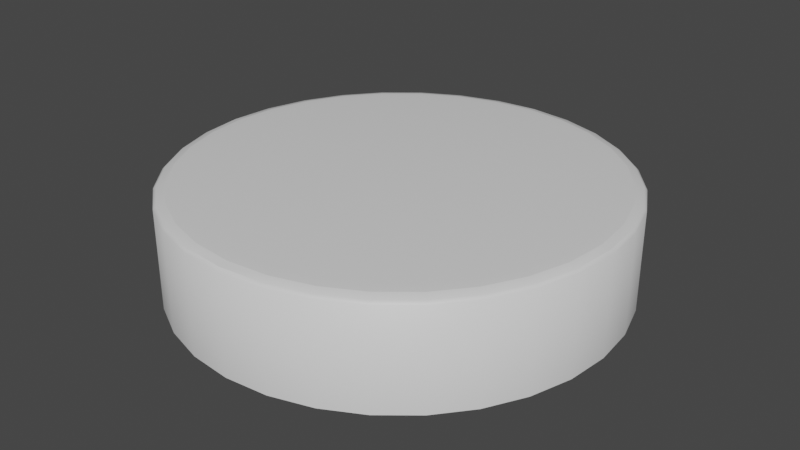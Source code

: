 # Source: Frosting_Cover_Underfilled.blend  (saved by Blender 3.4.6; exported with 4.5.12 LTS)
import bpy
from mathutils import Matrix  # noqa: F401  (used for matrix-valued properties, if any)

bpy.ops.wm.read_factory_settings(use_empty=True)
scene = bpy.context.scene
scene.name = 'Scene'

# ---- collections
col_collection = bpy.data.collections.new('Collection'); scene.collection.children.link(col_collection)

# ---- materials (node trees are filled in below, after node groups)
mat_material = bpy.data.materials.new('Material')
mat_material.use_transparent_shadow = False

# ---- node groups
ng_auto_smooth = bpy.data.node_groups.new('Auto Smooth', 'GeometryNodeTree')
_s = ng_auto_smooth.interface.new_socket(name='Geometry', in_out='OUTPUT', socket_type='NodeSocketGeometry')
_s = ng_auto_smooth.interface.new_socket(name='Geometry', in_out='INPUT', socket_type='NodeSocketGeometry')
_s = ng_auto_smooth.interface.new_socket(name='Angle', in_out='INPUT', socket_type='NodeSocketFloat')
_s.subtype = 'ANGLE'
_s.min_value = 0.0
_s.max_value = 3.142
ng_auto_smooth.is_modifier = True
_N = ng_auto_smooth.nodes; _L = ng_auto_smooth.links
n0 = _N.new('NodeGroupOutput'); n0.name = 'Group Output'; n0.location = (480, -100)
n1 = _N.new('NodeGroupInput'); n1.name = 'Group Input'; n1.location = (-420, -300)
n2 = _N.new('NodeGroupInput'); n2.name = 'Group Input.001'; n2.location = (-60, -100)
n3 = _N.new('GeometryNodeSetShadeSmooth'); n3.name = 'Set Shade Smooth'; n3.location = (120, -100)
n3.domain = 'EDGE'
n4 = _N.new('GeometryNodeSetShadeSmooth'); n4.name = 'Set Shade Smooth.001'; n4.location = (300, -100)
n5 = _N.new('GeometryNodeInputMeshEdgeAngle'); n5.name = 'Edge Angle'; n5.location = (-420, -220)
n6 = _N.new('GeometryNodeInputEdgeSmooth'); n6.name = 'Is Edge Smooth'; n6.location = (-60, -160)
n7 = _N.new('GeometryNodeInputShadeSmooth'); n7.name = 'Is Face Smooth'; n7.location = (-240, -340)
n8 = _N.new('FunctionNodeBooleanMath'); n8.name = 'Boolean Math'; n8.location = (-60, -220)
n9 = _N.new('FunctionNodeCompare'); n9.name = 'Compare'; n9.location = (-240, -180)
n9.operation = 'LESS_EQUAL'
_L.new(n5.outputs[0], n9.inputs[0])
_L.new(n4.outputs[0], n0.inputs[0])
_L.new(n1.outputs[1], n9.inputs[1])
_L.new(n9.outputs[0], n8.inputs[0])
_L.new(n7.outputs[0], n8.inputs[1])
_L.new(n2.outputs[0], n3.inputs[0])
_L.new(n6.outputs[0], n3.inputs[1])
_L.new(n3.outputs[0], n4.inputs[0])
_L.new(n8.outputs[0], n3.inputs[2])
n0.is_active_output = True

# ---- material node trees
mat_material.use_nodes = True; mat_material.node_tree.nodes.clear()
_N = mat_material.node_tree.nodes; _L = mat_material.node_tree.links
n0 = _N.new('ShaderNodeBsdfPrincipled'); n0.name = 'Principled BSDF'; n0.location = (10, 300)
n0.distribution = 'GGX'
n0.subsurface_method = 'RANDOM_WALK_SKIN'
n0.inputs[3].default_value = 1.45
n0.inputs[27].default_value = (0.0, 0.0, 0.0, 1.0)
n0.inputs[28].default_value = 1.0
n1 = _N.new('ShaderNodeOutputMaterial'); n1.name = 'Material Output'; n1.location = (300, 300)
_L.new(n0.outputs[0], n1.inputs[0])
n1.is_active_output = True

# ---- world
world_world = bpy.data.worlds.new('World'); scene.world = world_world
world_world.use_nodes = True; world_world.node_tree.nodes.clear()
_N = world_world.node_tree.nodes; _L = world_world.node_tree.links
n0 = _N.new('ShaderNodeOutputWorld'); n0.name = 'World Output'; n0.location = (300, 300)
n1 = _N.new('ShaderNodeBackground'); n1.name = 'Background'; n1.location = (10, 300)
n1.inputs[0].default_value = (0.05088, 0.05088, 0.05088, 1.0)
_L.new(n1.outputs[0], n0.inputs[0])
n0.is_active_output = True
world_world.color = (0.05088, 0.05088, 0.05088)
world_world.use_sun_shadow = False
world_world.sun_shadow_jitter_overblur = 0.0

# ---- meshes
me_cylinder_002 = bpy.data.meshes.new('Cylinder.002')
me_cylinder_002.from_pydata([(5.386e-11, 1.05, -0.945), (5.386e-11, 0.9445, 1.05), (5.386e-11, 1.05, 0.945), (5.386e-11, 0.9972, 1.036), (5.386e-11, 1.036, 0.9975), (0.2048, 1.03, -0.945), (0.1843, 0.9263, 1.05), (0.2048, 1.03, 0.945), (0.1946, 0.9781, 1.036), (0.2021, 1.016, 0.9975), (0.4018, 0.9701, -0.945), (0.3614, 0.8726, 1.05), (0.4018, 0.9701, 0.945), (0.3816, 0.9213, 1.036), (0.3964, 0.957, 0.9975), (0.5833, 0.873, -0.945), (0.5247, 0.7853, 1.05), (0.5833, 0.873, 0.945), (0.554, 0.8292, 1.036), (0.5755, 0.8613, 0.9975), (0.7425, 0.7425, -0.945), (0.6679, 0.6679, 1.05), (0.7425, 0.7425, 0.945), (0.7052, 0.7052, 1.036), (0.7325, 0.7325, 0.9975), (0.873, 0.5833, -0.945), (0.7853, 0.5247, 1.05), (0.873, 0.5833, 0.945), (0.8292, 0.554, 1.036), (0.8613, 0.5755, 0.9975), (0.9701, 0.4018, -0.945), (0.8726, 0.3614, 1.05), (0.9701, 0.4018, 0.945), (0.9213, 0.3816, 1.036), (0.957, 0.3964, 0.9975), (1.03, 0.2048, -0.945), (0.9263, 0.1843, 1.05), (1.03, 0.2048, 0.945), (0.9781, 0.1946, 1.036), (1.016, 0.2021, 0.9975), (1.05, -1.179e-09, -0.945), (0.9445, -1.179e-09, 1.05), (1.05, -1.179e-09, 0.945), (0.9972, -1.179e-09, 1.036), (1.036, -1.179e-09, 0.9975), (1.03, -0.2048, -0.945), (0.9263, -0.1843, 1.05), (1.03, -0.2048, 0.945), (0.9781, -0.1946, 1.036), (1.016, -0.2021, 0.9975), (0.9701, -0.4018, -0.945), (0.8726, -0.3614, 1.05), (0.9701, -0.4018, 0.945), (0.9213, -0.3816, 1.036), (0.957, -0.3964, 0.9975), (0.873, -0.5833, -0.945), (0.7853, -0.5247, 1.05), (0.873, -0.5833, 0.945), (0.8292, -0.554, 1.036), (0.8613, -0.5755, 0.9975), (0.7425, -0.7425, -0.945), (0.6679, -0.6679, 1.05), (0.7425, -0.7425, 0.945), (0.7052, -0.7052, 1.036), (0.7325, -0.7325, 0.9975), (0.5833, -0.873, -0.945), (0.5247, -0.7853, 1.05), (0.5833, -0.873, 0.945), (0.554, -0.8292, 1.036), (0.5755, -0.8613, 0.9975), (0.4018, -0.9701, -0.945), (0.3614, -0.8726, 1.05), (0.4018, -0.9701, 0.945), (0.3816, -0.9213, 1.036), (0.3964, -0.957, 0.9975), (0.2048, -1.03, -0.945), (0.1843, -0.9263, 1.05), (0.2048, -1.03, 0.945), (0.1946, -0.9781, 1.036), (0.2021, -1.016, 0.9975), (5.386e-11, -1.05, -0.945), (5.386e-11, -0.9445, 1.05), (5.386e-11, -1.05, 0.945), (5.386e-11, -0.9972, 1.036), (5.386e-11, -1.036, 0.9975), (-0.2048, -1.03, -0.945), (-0.1843, -0.9263, 1.05), (-0.2048, -1.03, 0.945), (-0.1946, -0.9781, 1.036), (-0.2021, -1.016, 0.9975), (-0.4018, -0.9701, -0.945), (-0.3614, -0.8726, 1.05), (-0.4018, -0.9701, 0.945), (-0.3816, -0.9213, 1.036), (-0.3964, -0.957, 0.9975), (-0.5833, -0.873, -0.945), (-0.5247, -0.7853, 1.05), (-0.5833, -0.873, 0.945), (-0.554, -0.8292, 1.036), (-0.5755, -0.8613, 0.9975), (-0.7425, -0.7425, -0.945), (-0.6679, -0.6679, 1.05), (-0.7425, -0.7425, 0.945), (-0.7052, -0.7052, 1.036), (-0.7325, -0.7325, 0.9975), (-0.873, -0.5833, -0.945), (-0.7853, -0.5247, 1.05), (-0.873, -0.5833, 0.945), (-0.8292, -0.554, 1.036), (-0.8613, -0.5755, 0.9975), (-0.9701, -0.4018, -0.945), (-0.8726, -0.3614, 1.05), (-0.9701, -0.4018, 0.945), (-0.9213, -0.3816, 1.036), (-0.957, -0.3964, 0.9975), (-1.03, -0.2048, -0.945), (-0.9263, -0.1843, 1.05), (-1.03, -0.2048, 0.945), (-0.9781, -0.1946, 1.036), (-1.016, -0.2021, 0.9975), (-1.05, -1.179e-09, -0.945), (-0.9445, -1.179e-09, 1.05), (-1.05, -1.179e-09, 0.945), (-0.9972, -1.179e-09, 1.036), (-1.036, -1.179e-09, 0.9975), (-1.03, 0.2048, -0.945), (-0.9263, 0.1843, 1.05), (-1.03, 0.2048, 0.945), (-0.9781, 0.1946, 1.036), (-1.016, 0.2021, 0.9975), (-0.9701, 0.4018, -0.945), (-0.8726, 0.3614, 1.05), (-0.9701, 0.4018, 0.945), (-0.9213, 0.3816, 1.036), (-0.957, 0.3964, 0.9975), (-0.873, 0.5833, -0.945), (-0.7853, 0.5247, 1.05), (-0.873, 0.5833, 0.945), (-0.8292, 0.554, 1.036), (-0.8613, 0.5755, 0.9975), (-0.7425, 0.7425, -0.945), (-0.6679, 0.6679, 1.05), (-0.7425, 0.7425, 0.945), (-0.7052, 0.7052, 1.036), (-0.7325, 0.7325, 0.9975), (-0.5833, 0.873, -0.945), (-0.5247, 0.7853, 1.05), (-0.5833, 0.873, 0.945), (-0.554, 0.8292, 1.036), (-0.5755, 0.8613, 0.9975), (-0.4018, 0.9701, -0.945), (-0.3614, 0.8726, 1.05), (-0.4018, 0.9701, 0.945), (-0.3816, 0.9213, 1.036), (-0.3964, 0.957, 0.9975), (-0.2048, 1.03, -0.945), (-0.1843, 0.9263, 1.05), (-0.2048, 1.03, 0.945), (-0.1946, 0.9781, 1.036), (-0.2021, 1.016, 0.9975)], [], [(155, 157, 2, 0), (10, 12, 17, 15), (15, 17, 22, 20), (20, 22, 27, 25), (25, 27, 32, 30), (30, 32, 37, 35), (35, 37, 42, 40), (40, 42, 47, 45), (45, 47, 52, 50), (50, 52, 57, 55), (55, 57, 62, 60), (60, 62, 67, 65), (65, 67, 72, 70), (70, 72, 77, 75), (75, 77, 82, 80), (80, 82, 87, 85), (85, 87, 92, 90), (90, 92, 97, 95), (95, 97, 102, 100), (100, 102, 107, 105), (105, 107, 112, 110), (110, 112, 117, 115), (115, 117, 122, 120), (120, 122, 127, 125), (125, 127, 132, 130), (130, 132, 137, 135), (135, 137, 142, 140), (140, 142, 147, 145), (145, 147, 152, 150), (150, 152, 157, 155), (5, 7, 12, 10), (6, 1, 156, 151, 146, 141, 136, 131, 126, 121, 116, 111, 106, 101, 96, 91, 86, 81, 76, 71, 66, 61, 56, 51, 46, 41, 36, 31, 26, 21, 16, 11), (0, 2, 7, 5), (7, 2, 4, 9), (9, 4, 3, 8), (8, 3, 1, 6), (12, 7, 9, 14), (14, 9, 8, 13), (13, 8, 6, 11), (17, 12, 14, 19), (19, 14, 13, 18), (18, 13, 11, 16), (22, 17, 19, 24), (24, 19, 18, 23), (23, 18, 16, 21), (27, 22, 24, 29), (29, 24, 23, 28), (28, 23, 21, 26), (32, 27, 29, 34), (34, 29, 28, 33), (33, 28, 26, 31), (37, 32, 34, 39), (39, 34, 33, 38), (38, 33, 31, 36), (42, 37, 39, 44), (44, 39, 38, 43), (43, 38, 36, 41), (47, 42, 44, 49), (49, 44, 43, 48), (48, 43, 41, 46), (52, 47, 49, 54), (54, 49, 48, 53), (53, 48, 46, 51), (57, 52, 54, 59), (59, 54, 53, 58), (58, 53, 51, 56), (62, 57, 59, 64), (64, 59, 58, 63), (63, 58, 56, 61), (67, 62, 64, 69), (69, 64, 63, 68), (68, 63, 61, 66), (72, 67, 69, 74), (74, 69, 68, 73), (73, 68, 66, 71), (77, 72, 74, 79), (79, 74, 73, 78), (78, 73, 71, 76), (82, 77, 79, 84), (84, 79, 78, 83), (83, 78, 76, 81), (87, 82, 84, 89), (89, 84, 83, 88), (88, 83, 81, 86), (92, 87, 89, 94), (94, 89, 88, 93), (93, 88, 86, 91), (97, 92, 94, 99), (99, 94, 93, 98), (98, 93, 91, 96), (102, 97, 99, 104), (104, 99, 98, 103), (103, 98, 96, 101), (107, 102, 104, 109), (109, 104, 103, 108), (108, 103, 101, 106), (112, 107, 109, 114), (114, 109, 108, 113), (113, 108, 106, 111), (117, 112, 114, 119), (119, 114, 113, 118), (118, 113, 111, 116), (122, 117, 119, 124), (124, 119, 118, 123), (123, 118, 116, 121), (127, 122, 124, 129), (129, 124, 123, 128), (128, 123, 121, 126), (132, 127, 129, 134), (134, 129, 128, 133), (133, 128, 126, 131), (137, 132, 134, 139), (139, 134, 133, 138), (138, 133, 131, 136), (142, 137, 139, 144), (144, 139, 138, 143), (143, 138, 136, 141), (147, 142, 144, 149), (149, 144, 143, 148), (148, 143, 141, 146), (152, 147, 149, 154), (154, 149, 148, 153), (153, 148, 146, 151), (157, 152, 154, 159), (159, 154, 153, 158), (158, 153, 151, 156), (2, 157, 159, 4), (4, 159, 158, 3), (3, 158, 156, 1)])
me_cylinder_002.polygons.foreach_set('use_smooth', [True] * 129)
_uv = me_cylinder_002.uv_layers.new(name='UVMap')
_uv.uv.foreach_set('vector', [0.03125, 0.525, 0.03125, 0.975, 0.0, 0.975, 0.0, 0.525, 0.9375, 0.525, 0.9375, 0.975, 0.9062, 0.975, 0.9062, 0.525, 0.9062, 0.525, 0.9062, 0.975, 0.875, 0.975, 0.875, 0.525, 0.875, 0.525, 0.875, 0.975, 0.8438, 0.975, 0.8438, 0.525, 0.8438, 0.525, 0.8438, 0.975, 0.8125, 0.975, 0.8125, 0.525, 0.8125, 0.525, 0.8125, 0.975, 0.7812, 0.975, 0.7812, 0.525, 0.7812, 0.525, 0.7812, 0.975, 0.75, 0.975, 0.75, 0.525, 0.75, 0.525, 0.75, 0.975, 0.7188, 0.975, 0.7188, 0.525, 0.7188, 0.525, 0.7188, 0.975, 0.6875, 0.975, 0.6875, 0.525, 0.6875, 0.525, 0.6875, 0.975, 0.6562, 0.975, 0.6562, 0.525, 0.6562, 0.525, 0.6562, 0.975, 0.625, 0.975, 0.625, 0.525, 0.625, 0.525, 0.625, 0.975, 0.5938, 0.975, 0.5938, 0.525, 0.5938, 0.525, 0.5938, 0.975, 0.5625, 0.975, 0.5625, 0.525, 0.5625, 0.525, 0.5625, 0.975, 0.5312, 0.975, 0.5312, 0.525, 0.5312, 0.525, 0.5312, 0.975, 0.5, 0.975, 0.5, 0.525, 0.5, 0.525, 0.5, 0.975, 0.4688, 0.975, 0.4688, 0.525, 0.4688, 0.525, 0.4688, 0.975, 0.4375, 0.975, 0.4375, 0.525, 0.4375, 0.525, 0.4375, 0.975, 0.4062, 0.975, 0.4062, 0.525, 0.4062, 0.525, 0.4062, 0.975, 0.375, 0.975, 0.375, 0.525, 0.375, 0.525, 0.375, 0.975, 0.3438, 0.975, 0.3438, 0.525, 0.3438, 0.525, 0.3438, 0.975, 0.3125, 0.975, 0.3125, 0.525, 0.3125, 0.525, 0.3125, 0.975, 0.2812, 0.975, 0.2812, 0.525, 0.2812, 0.525, 0.2812, 0.975, 0.25, 0.975, 0.25, 0.525, 0.25, 0.525, 0.25, 0.975, 0.2188, 0.975, 0.2188, 0.525, 0.2188, 0.525, 0.2188, 0.975, 0.1875, 0.975, 0.1875, 0.525, 0.1875, 0.525, 0.1875, 0.975, 0.1562, 0.975, 0.1562, 0.525, 0.1562, 0.525, 0.1562, 0.975, 0.125, 0.975, 0.125, 0.525, 0.125, 0.525, 0.125, 0.975, 0.09375, 0.975, 0.09375, 0.525, 0.09375, 0.525, 0.09375, 0.975, 0.0625, 0.975, 0.0625, 0.525, 0.0625, 0.525, 0.0625, 0.975, 0.03125, 0.975, 0.03125, 0.525, 0.9688, 0.525, 0.9688, 0.975, 0.9375, 0.975, 0.9375, 0.525, 0.2921, 0.4617, 0.25, 0.4659, 0.2079, 0.4617, 0.1674, 0.4495, 0.1301, 0.4295, 0.09735, 0.4027, 0.0705, 0.3699, 0.05055, 0.3326, 0.03826, 0.2921, 0.03412, 0.25, 0.03826, 0.2079, 0.05055, 0.1674, 0.0705, 0.1301, 0.09735, 0.09735, 0.1301, 0.0705, 0.1674, 0.05055, 0.2079, 0.03826, 0.25, 0.03412, 0.2921, 0.03826, 0.3326, 0.05055, 0.3699, 0.0705, 0.4027, 0.09735, 0.4295, 0.1301, 0.4495, 0.1674, 0.4617, 0.2079, 0.4659, 0.25, 0.4617, 0.2921, 0.4495, 0.3326, 0.4295, 0.3699, 0.4027, 0.4027, 0.3699, 0.4295, 0.3326, 0.4495, 1.0, 0.525, 1.0, 0.975, 0.9688, 0.975, 0.9688, 0.525, 0.9688, 0.975, 1.0, 0.975, 0.9998, 1.0, 0.969, 1.0, 0.2965, 0.4854, 0.2503, 0.49, 0.25, 0.4779, 0.2945, 0.4736, 0.2945, 0.4736, 0.25, 0.4779, 0.25, 0.4659, 0.2921, 0.4617, 0.9375, 0.975, 0.9688, 0.975, 0.9685, 1.0, 0.9377, 1.0, 0.3415, 0.4718, 0.2971, 0.4853, 0.2945, 0.4736, 0.3372, 0.4606, 0.3372, 0.4606, 0.2945, 0.4736, 0.2921, 0.4617, 0.3326, 0.4495, 0.9062, 0.975, 0.9375, 0.975, 0.9373, 1.0, 0.9065, 1.0, 0.3831, 0.4497, 0.3421, 0.4716, 0.3372, 0.4606, 0.3766, 0.4395, 0.3766, 0.4395, 0.3372, 0.4606, 0.3326, 0.4495, 0.3699, 0.4295, 0.875, 0.975, 0.9062, 0.975, 0.906, 1.0, 0.8752, 1.0, 0.4195, 0.4199, 0.3836, 0.4494, 0.3766, 0.4395, 0.4112, 0.4112, 0.4112, 0.4112, 0.3766, 0.4395, 0.3699, 0.4295, 0.4027, 0.4027, 0.8438, 0.975, 0.875, 0.975, 0.8748, 1.0, 0.844, 1.0, 0.4494, 0.3836, 0.4199, 0.4195, 0.4112, 0.4112, 0.4395, 0.3766, 0.4395, 0.3766, 0.4112, 0.4112, 0.4027, 0.4027, 0.4295, 0.3699, 0.8125, 0.975, 0.8438, 0.975, 0.8435, 1.0, 0.8127, 1.0, 0.4716, 0.3421, 0.4497, 0.3831, 0.4395, 0.3766, 0.4606, 0.3372, 0.4606, 0.3372, 0.4395, 0.3766, 0.4295, 0.3699, 0.4495, 0.3326, 0.7812, 0.975, 0.8125, 0.975, 0.8123, 1.0, 0.7815, 1.0, 0.4853, 0.2971, 0.4718, 0.3415, 0.4606, 0.3372, 0.4736, 0.2945, 0.4736, 0.2945, 0.4606, 0.3372, 0.4495, 0.3326, 0.4617, 0.2921, 0.75, 0.975, 0.7812, 0.975, 0.781, 1.0, 0.7502, 1.0, 0.49, 0.2503, 0.4854, 0.2965, 0.4736, 0.2945, 0.4779, 0.25, 0.4779, 0.25, 0.4736, 0.2945, 0.4617, 0.2921, 0.4659, 0.25, 0.7188, 0.975, 0.75, 0.975, 0.7498, 1.0, 0.719, 1.0, 0.4854, 0.2035, 0.49, 0.2497, 0.4779, 0.25, 0.4736, 0.2055, 0.4736, 0.2055, 0.4779, 0.25, 0.4659, 0.25, 0.4617, 0.2079, 0.6875, 0.975, 0.7188, 0.975, 0.7185, 1.0, 0.6877, 1.0, 0.4718, 0.1585, 0.4853, 0.2029, 0.4736, 0.2055, 0.4606, 0.1628, 0.4606, 0.1628, 0.4736, 0.2055, 0.4617, 0.2079, 0.4495, 0.1674, 0.6562, 0.975, 0.6875, 0.975, 0.6873, 1.0, 0.6565, 1.0, 0.4497, 0.1169, 0.4716, 0.1579, 0.4606, 0.1628, 0.4395, 0.1234, 0.4395, 0.1234, 0.4606, 0.1628, 0.4495, 0.1674, 0.4295, 0.1301, 0.625, 0.975, 0.6562, 0.975, 0.656, 1.0, 0.6252, 1.0, 0.4199, 0.08054, 0.4494, 0.1164, 0.4395, 0.1234, 0.4112, 0.08882, 0.4112, 0.08882, 0.4395, 0.1234, 0.4295, 0.1301, 0.4027, 0.09735, 0.5938, 0.975, 0.625, 0.975, 0.6248, 1.0, 0.594, 1.0, 0.3836, 0.05065, 0.4195, 0.08009, 0.4112, 0.08882, 0.3766, 0.06047, 0.3766, 0.06047, 0.4112, 0.08882, 0.4027, 0.09735, 0.3699, 0.0705, 0.5625, 0.975, 0.5938, 0.975, 0.5935, 1.0, 0.5627, 1.0, 0.3421, 0.02842, 0.3831, 0.0503, 0.3766, 0.06047, 0.3372, 0.03941, 0.3372, 0.03941, 0.3766, 0.06047, 0.3699, 0.0705, 0.3326, 0.05055, 0.5312, 0.975, 0.5625, 0.975, 0.5623, 1.0, 0.5315, 1.0, 0.2971, 0.0147, 0.3415, 0.02818, 0.3372, 0.03941, 0.2945, 0.02644, 0.2945, 0.02644, 0.3372, 0.03941, 0.3326, 0.05055, 0.2921, 0.03826, 0.5, 0.975, 0.5312, 0.975, 0.531, 1.0, 0.5002, 1.0, 0.2503, 0.01003, 0.2965, 0.01458, 0.2945, 0.02644, 0.25, 0.02206, 0.25, 0.02206, 0.2945, 0.02644, 0.2921, 0.03826, 0.25, 0.03412, 0.4688, 0.975, 0.5, 0.975, 0.4998, 1.0, 0.469, 1.0, 0.2035, 0.01458, 0.2497, 0.01003, 0.25, 0.02206, 0.2055, 0.02644, 0.2055, 0.02644, 0.25, 0.02206, 0.25, 0.03412, 0.2079, 0.03826, 0.4375, 0.975, 0.4688, 0.975, 0.4685, 1.0, 0.4377, 1.0, 0.1585, 0.02818, 0.2029, 0.0147, 0.2055, 0.02644, 0.1628, 0.03941, 0.1628, 0.03941, 0.2055, 0.02644, 0.2079, 0.03826, 0.1674, 0.05055, 0.4062, 0.975, 0.4375, 0.975, 0.4373, 1.0, 0.4065, 1.0, 0.1169, 0.0503, 0.1579, 0.02842, 0.1628, 0.03941, 0.1234, 0.06047, 0.1234, 0.06047, 0.1628, 0.03941, 0.1674, 0.05055, 0.1301, 0.0705, 0.375, 0.975, 0.4062, 0.975, 0.406, 1.0, 0.3752, 1.0, 0.08054, 0.08009, 0.1164, 0.05065, 0.1234, 0.06047, 0.08882, 0.08882, 0.08882, 0.08882, 0.1234, 0.06047, 0.1301, 0.0705, 0.09735, 0.09735, 0.3438, 0.975, 0.375, 0.975, 0.3748, 1.0, 0.344, 1.0, 0.05065, 0.1164, 0.08009, 0.08054, 0.08882, 0.08882, 0.06047, 0.1234, 0.06047, 0.1234, 0.08882, 0.08882, 0.09735, 0.09735, 0.0705, 0.1301, 0.3125, 0.975, 0.3438, 0.975, 0.3435, 1.0, 0.3127, 1.0, 0.02842, 0.1579, 0.0503, 0.1169, 0.06047, 0.1234, 0.03941, 0.1628, 0.03941, 0.1628, 0.06047, 0.1234, 0.0705, 0.1301, 0.05055, 0.1674, 0.2812, 0.975, 0.3125, 0.975, 0.3123, 1.0, 0.2815, 1.0, 0.0147, 0.2029, 0.02818, 0.1585, 0.03941, 0.1628, 0.02644, 0.2055, 0.02644, 0.2055, 0.03941, 0.1628, 0.05055, 0.1674, 0.03826, 0.2079, 0.25, 0.975, 0.2812, 0.975, 0.281, 1.0, 0.2502, 1.0, 0.01003, 0.2497, 0.01458, 0.2035, 0.02644, 0.2055, 0.02206, 0.25, 0.02206, 0.25, 0.02644, 0.2055, 0.03826, 0.2079, 0.03412, 0.25, 0.2188, 0.975, 0.25, 0.975, 0.2498, 1.0, 0.219, 1.0, 0.01458, 0.2965, 0.01003, 0.2503, 0.02206, 0.25, 0.02644, 0.2945, 0.02644, 0.2945, 0.02206, 0.25, 0.03412, 0.25, 0.03826, 0.2921, 0.1875, 0.975, 0.2188, 0.975, 0.2185, 1.0, 0.1877, 1.0, 0.02818, 0.3415, 0.0147, 0.2971, 0.02644, 0.2945, 0.03941, 0.3372, 0.03941, 0.3372, 0.02644, 0.2945, 0.03826, 0.2921, 0.05055, 0.3326, 0.1562, 0.975, 0.1875, 0.975, 0.1873, 1.0, 0.1565, 1.0, 0.0503, 0.3831, 0.02842, 0.3421, 0.03941, 0.3372, 0.06047, 0.3766, 0.06047, 0.3766, 0.03941, 0.3372, 0.05055, 0.3326, 0.0705, 0.3699, 0.125, 0.975, 0.1562, 0.975, 0.156, 1.0, 0.1252, 1.0, 0.08009, 0.4195, 0.05065, 0.3836, 0.06047, 0.3766, 0.08882, 0.4112, 0.08882, 0.4112, 0.06047, 0.3766, 0.0705, 0.3699, 0.09735, 0.4027, 0.09375, 0.975, 0.125, 0.975, 0.1248, 1.0, 0.09396, 1.0, 0.1164, 0.4494, 0.08054, 0.4199, 0.08882, 0.4112, 0.1234, 0.4395, 0.1234, 0.4395, 0.08882, 0.4112, 0.09735, 0.4027, 0.1301, 0.4295, 0.0625, 0.975, 0.09375, 0.975, 0.09354, 1.0, 0.06271, 1.0, 0.1579, 0.4716, 0.1169, 0.4497, 0.1234, 0.4395, 0.1628, 0.4606, 0.1628, 0.4606, 0.1234, 0.4395, 0.1301, 0.4295, 0.1674, 0.4495, 0.03125, 0.975, 0.0625, 0.975, 0.06229, 1.0, 0.03146, 1.0, 0.2029, 0.4853, 0.1585, 0.4718, 0.1628, 0.4606, 0.2055, 0.4736, 0.2055, 0.4736, 0.1628, 0.4606, 0.1674, 0.4495, 0.2079, 0.4617, 0.0, 0.975, 0.03125, 0.975, 0.03104, 1.0, 0.0002103, 1.0, 0.2497, 0.49, 0.2035, 0.4854, 0.2055, 0.4736, 0.25, 0.4779, 0.25, 0.4779, 0.2055, 0.4736, 0.2079, 0.4617, 0.25, 0.4659])
me_cylinder_002.materials.append(mat_material)
me_cylinder_002.update()

# ---- objects
ob_cake = bpy.data.objects.new('Cake', me_cylinder_002)

# ---- transforms, parenting, visibility, modifiers, constraints
ob_cake.location = (0.0, 0.0, 0.2333)
ob_cake.scale = (0.9186, 0.9186, 0.229)
_m = ob_cake.modifiers.new('Auto Smooth', 'NODES')
_m.node_group = ng_auto_smooth
_gi = [s.identifier for s in ng_auto_smooth.interface.items_tree if s.item_type == 'SOCKET' and s.in_out == 'INPUT']
_m[_gi[1]] = 0.5236  # Angle

# ---- collection membership
col_collection.objects.link(ob_cake)

# ---- scene / render settings (as saved in the file)
scene.frame_start = 1; scene.frame_end = 250; scene.frame_set(24)
scene.render.engine = 'BLENDER_EEVEE_NEXT'
scene.cycles.sampling_pattern = 'TABULATED_SOBOL'
scene.cycles.use_light_tree = False
scene.view_settings.view_transform = 'Filmic'
bpy.context.view_layer.update()

# ---- added for rendering (the .blend has no active camera and no usable light): camera, sun
cam_auto = bpy.data.cameras.new('AutoCamera')
cam_auto.lens = 50.0
cam_auto.sensor_width = 36.0
cam_auto.clip_end = 1000.0
ob_auto_camera = bpy.data.objects.new('AutoCamera', cam_auto)
scene.collection.objects.link(ob_auto_camera)
ob_auto_camera.location = (2.55935, -3.07121, 2.29281)
ob_auto_camera.rotation_euler = (1.09748, -7.21219e-08, 0.694738)
scene.camera = ob_auto_camera
light_auto_sun = bpy.data.lights.new('AutoSun', 'SUN')
light_auto_sun.energy = 3.0
light_auto_sun.angle = 0.0523599
ob_auto_sun = bpy.data.objects.new('AutoSun', light_auto_sun)
scene.collection.objects.link(ob_auto_sun)
ob_auto_sun.rotation_euler = (0.872665, 0.174533, 0.523599)
bpy.context.view_layer.update()
